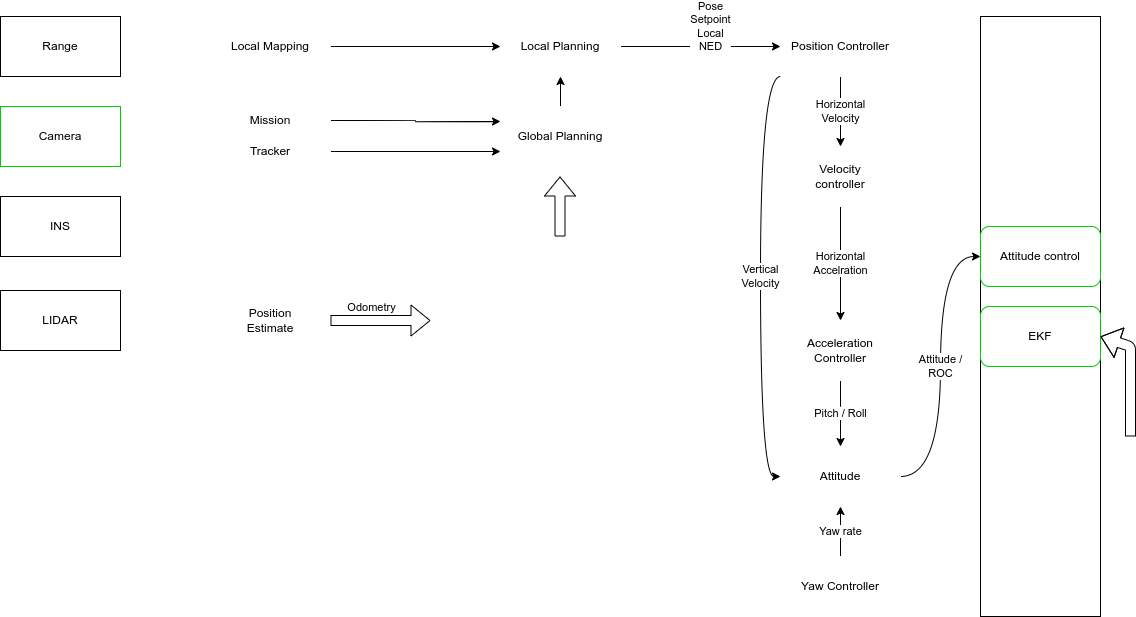

The diagram above was exported from draw.io. Its source (the exported page's mxGraphModel, read from the mxfile embedded in the PNG):
<mxGraphModel dx="1306" dy="608" grid="1" gridSize="10" guides="1" tooltips="1" connect="1" arrows="1" fold="1" page="1" pageScale="1" pageWidth="1169" pageHeight="827" math="0" shadow="0">
  <root>
    <mxCell id="0" />
    <mxCell id="1" parent="0" />
    <mxCell id="2" value="Drone" style="rounded=0;whiteSpace=wrap;html=1;" vertex="1" parent="1">
      <mxGeometry x="1000" y="80" width="120" height="600" as="geometry" />
    </mxCell>
    <mxCell id="3" value="INS" style="rounded=0;whiteSpace=wrap;html=1;" vertex="1" parent="1">
      <mxGeometry x="20" y="260" width="120" height="60" as="geometry" />
    </mxCell>
    <mxCell id="5" value="Camera" style="rounded=0;whiteSpace=wrap;html=1;strokeColor=#00CC00;" vertex="1" parent="1">
      <mxGeometry x="20" y="170" width="120" height="60" as="geometry" />
    </mxCell>
    <mxCell id="6" value="Range" style="rounded=0;whiteSpace=wrap;html=1;" vertex="1" parent="1">
      <mxGeometry x="20" y="80" width="120" height="60" as="geometry" />
    </mxCell>
    <mxCell id="7" value="LIDAR" style="rounded=0;whiteSpace=wrap;html=1;" vertex="1" parent="1">
      <mxGeometry x="20" y="354" width="120" height="60" as="geometry" />
    </mxCell>
    <mxCell id="8" value="Attitude control" style="rounded=1;whiteSpace=wrap;html=1;strokeColor=#00CC00;" vertex="1" parent="1">
      <mxGeometry x="1000" y="290" width="120" height="60" as="geometry" />
    </mxCell>
    <mxCell id="21" value="Horizontal&lt;br&gt;Velocity" style="edgeStyle=none;html=1;" edge="1" parent="1" source="9" target="14">
      <mxGeometry relative="1" as="geometry" />
    </mxCell>
    <mxCell id="36" value="Vertical&lt;br&gt;Velocity" style="edgeStyle=orthogonalEdgeStyle;curved=1;html=1;entryX=0;entryY=0.5;entryDx=0;entryDy=0;exitX=0;exitY=1;exitDx=0;exitDy=0;" edge="1" parent="1" source="9" target="19">
      <mxGeometry relative="1" as="geometry">
        <Array as="points">
          <mxPoint x="780" y="140" />
          <mxPoint x="780" y="540" />
        </Array>
      </mxGeometry>
    </mxCell>
    <mxCell id="9" value="Position Controller" style="rounded=1;whiteSpace=wrap;html=1;strokeColor=#FFFFFF;" vertex="1" parent="1">
      <mxGeometry x="800" y="80" width="120" height="60" as="geometry" />
    </mxCell>
    <mxCell id="12" value="EKF" style="rounded=1;whiteSpace=wrap;html=1;strokeColor=#00CC00;" vertex="1" parent="1">
      <mxGeometry x="1000" y="370" width="120" height="60" as="geometry" />
    </mxCell>
    <mxCell id="13" value="Position&lt;br&gt;Estimate" style="rounded=1;whiteSpace=wrap;html=1;strokeColor=#FFFFFF;" vertex="1" parent="1">
      <mxGeometry x="230" y="354" width="120" height="60" as="geometry" />
    </mxCell>
    <mxCell id="34" value="Horizontal&lt;br&gt;Accelration" style="edgeStyle=orthogonalEdgeStyle;curved=1;html=1;" edge="1" parent="1" source="14" target="15">
      <mxGeometry relative="1" as="geometry" />
    </mxCell>
    <mxCell id="14" value="Velocity&lt;br&gt;controller" style="rounded=1;whiteSpace=wrap;html=1;strokeColor=#FFFFFF;" vertex="1" parent="1">
      <mxGeometry x="800" y="210" width="120" height="60" as="geometry" />
    </mxCell>
    <mxCell id="35" value="Pitch / Roll" style="edgeStyle=orthogonalEdgeStyle;curved=1;html=1;" edge="1" parent="1" source="15" target="19">
      <mxGeometry relative="1" as="geometry">
        <Array as="points">
          <mxPoint x="860" y="470" />
          <mxPoint x="860" y="470" />
        </Array>
      </mxGeometry>
    </mxCell>
    <mxCell id="15" value="Acceleration Controller" style="rounded=1;whiteSpace=wrap;html=1;strokeColor=#FFFFFF;" vertex="1" parent="1">
      <mxGeometry x="800" y="384" width="120" height="60" as="geometry" />
    </mxCell>
    <mxCell id="50" style="edgeStyle=orthogonalEdgeStyle;curved=1;html=1;exitX=1;exitY=0.5;exitDx=0;exitDy=0;entryX=0;entryY=0.75;entryDx=0;entryDy=0;" edge="1" parent="1" source="16" target="41">
      <mxGeometry relative="1" as="geometry" />
    </mxCell>
    <mxCell id="16" value="Tracker" style="rounded=1;whiteSpace=wrap;html=1;strokeColor=#FFFFFF;" vertex="1" parent="1">
      <mxGeometry x="230" y="205" width="120" height="20" as="geometry" />
    </mxCell>
    <mxCell id="38" value="Pose&lt;br&gt;Setpoint&lt;br&gt;Local&lt;br&gt;NED" style="edgeStyle=orthogonalEdgeStyle;curved=1;html=1;exitX=1;exitY=0.5;exitDx=0;exitDy=0;" edge="1" parent="1" source="42" target="9">
      <mxGeometry x="0.125" y="20" relative="1" as="geometry">
        <mxPoint x="640" y="110" as="sourcePoint" />
        <mxPoint as="offset" />
      </mxGeometry>
    </mxCell>
    <mxCell id="49" style="edgeStyle=orthogonalEdgeStyle;curved=1;html=1;entryX=0;entryY=0.25;entryDx=0;entryDy=0;" edge="1" parent="1" source="18" target="41">
      <mxGeometry relative="1" as="geometry" />
    </mxCell>
    <mxCell id="18" value="Mission" style="rounded=1;whiteSpace=wrap;html=1;strokeColor=#FFFFFF;" vertex="1" parent="1">
      <mxGeometry x="230" y="174" width="120" height="20" as="geometry" />
    </mxCell>
    <mxCell id="37" value="Attitude /&lt;br&gt;ROC" style="edgeStyle=orthogonalEdgeStyle;curved=1;html=1;entryX=0;entryY=0.5;entryDx=0;entryDy=0;" edge="1" parent="1" source="19" target="8">
      <mxGeometry relative="1" as="geometry" />
    </mxCell>
    <mxCell id="19" value="Attitude" style="rounded=1;whiteSpace=wrap;html=1;strokeColor=#FFFFFF;" vertex="1" parent="1">
      <mxGeometry x="800" y="510" width="120" height="60" as="geometry" />
    </mxCell>
    <mxCell id="33" value="Yaw rate" style="edgeStyle=orthogonalEdgeStyle;curved=1;html=1;entryX=0.5;entryY=1;entryDx=0;entryDy=0;" edge="1" parent="1" source="28" target="19">
      <mxGeometry relative="1" as="geometry" />
    </mxCell>
    <mxCell id="28" value="Yaw Controller" style="rounded=1;whiteSpace=wrap;html=1;strokeColor=#FFFFFF;" vertex="1" parent="1">
      <mxGeometry x="800" y="620" width="120" height="60" as="geometry" />
    </mxCell>
    <mxCell id="51" style="edgeStyle=orthogonalEdgeStyle;curved=1;html=1;exitX=0.5;exitY=0;exitDx=0;exitDy=0;entryX=0.5;entryY=1;entryDx=0;entryDy=0;" edge="1" parent="1" source="41" target="42">
      <mxGeometry relative="1" as="geometry" />
    </mxCell>
    <mxCell id="41" value="Global Planning" style="rounded=1;whiteSpace=wrap;html=1;strokeColor=#FFFFFF;" vertex="1" parent="1">
      <mxGeometry x="520" y="170" width="120" height="60" as="geometry" />
    </mxCell>
    <mxCell id="42" value="Local Planning" style="rounded=1;whiteSpace=wrap;html=1;strokeColor=#FFFFFF;" vertex="1" parent="1">
      <mxGeometry x="520" y="80" width="120" height="60" as="geometry" />
    </mxCell>
    <mxCell id="52" style="edgeStyle=orthogonalEdgeStyle;curved=1;html=1;exitX=1;exitY=0.5;exitDx=0;exitDy=0;entryX=0;entryY=0.5;entryDx=0;entryDy=0;" edge="1" parent="1" source="46" target="42">
      <mxGeometry relative="1" as="geometry" />
    </mxCell>
    <mxCell id="46" value="Local Mapping" style="rounded=1;whiteSpace=wrap;html=1;strokeColor=#FFFFFF;" vertex="1" parent="1">
      <mxGeometry x="230" y="80" width="120" height="60" as="geometry" />
    </mxCell>
    <mxCell id="57" value="" style="shape=flexArrow;endArrow=classic;html=1;curved=1;" edge="1" parent="1">
      <mxGeometry width="50" height="50" relative="1" as="geometry">
        <mxPoint x="579.5" y="300" as="sourcePoint" />
        <mxPoint x="579.5" y="240" as="targetPoint" />
      </mxGeometry>
    </mxCell>
    <mxCell id="59" value="" style="shape=flexArrow;endArrow=classic;html=1;curved=1;exitX=1;exitY=0.5;exitDx=0;exitDy=0;" edge="1" parent="1" source="13">
      <mxGeometry width="50" height="50" relative="1" as="geometry">
        <mxPoint x="530" y="300" as="sourcePoint" />
        <mxPoint x="450" y="384" as="targetPoint" />
      </mxGeometry>
    </mxCell>
    <mxCell id="61" value="Odometry" style="edgeLabel;html=1;align=center;verticalAlign=middle;resizable=0;points=[];" vertex="1" connectable="0" parent="59">
      <mxGeometry x="-0.3665" y="3" relative="1" as="geometry">
        <mxPoint x="8" y="-11" as="offset" />
      </mxGeometry>
    </mxCell>
    <mxCell id="62" value="" style="shape=flexArrow;endArrow=classic;html=1;curved=1;entryX=1;entryY=0.5;entryDx=0;entryDy=0;" edge="1" parent="1" target="12">
      <mxGeometry width="50" height="50" relative="1" as="geometry">
        <mxPoint x="1150" y="500" as="sourcePoint" />
        <mxPoint x="1200" y="450" as="targetPoint" />
        <Array as="points">
          <mxPoint x="1150" y="410" />
        </Array>
      </mxGeometry>
    </mxCell>
  </root>
</mxGraphModel>